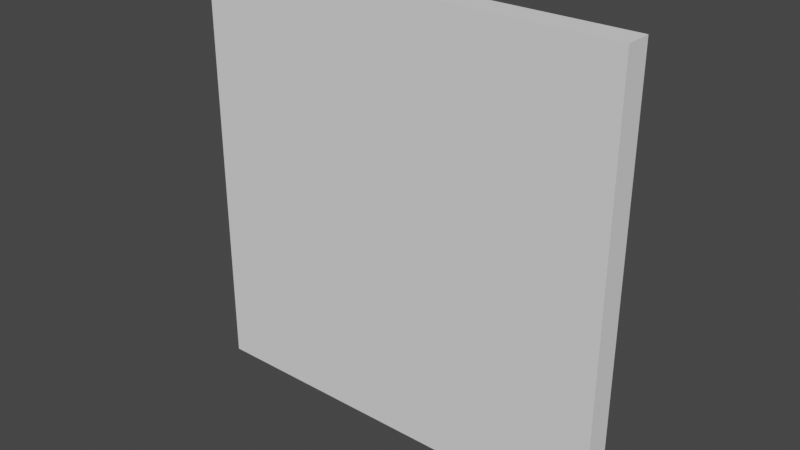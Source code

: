 # Source: church_SM_wall_4x4x0.25.blend  (saved by Blender 2.81.16; exported with 4.5.12 LTS)
import bpy
from mathutils import Matrix  # noqa: F401  (used for matrix-valued properties, if any)

bpy.ops.wm.read_factory_settings(use_empty=True)
scene = bpy.context.scene
scene.name = 'Scene'

# ---- collections
col_collection = bpy.data.collections.new('Collection'); scene.collection.children.link(col_collection)

# ---- world
world_world = bpy.data.worlds.new('World'); scene.world = world_world
world_world.use_nodes = True; world_world.node_tree.nodes.clear()
_N = world_world.node_tree.nodes; _L = world_world.node_tree.links
n0 = _N.new('ShaderNodeOutputWorld'); n0.name = 'World Output'; n0.location = (300, 300)
n1 = _N.new('ShaderNodeBackground'); n1.name = 'Background'; n1.location = (10, 300)
n1.inputs[0].default_value = (0.05088, 0.05088, 0.05088, 1.0)
_L.new(n1.outputs[0], n0.inputs[0])
n0.is_active_output = True
world_world.color = (0.05088, 0.05088, 0.05088)
world_world.use_sun_shadow = False
world_world.sun_shadow_jitter_overblur = 0.0

# ---- meshes
me_sm_wall_4x4x0_25 = bpy.data.meshes.new('SM_wall 4x4x0.25')
me_sm_wall_4x4x0_25.from_pydata([(-4.0, -2.384e-07, 0.0), (0.0, 2.384e-07, 0.0), (-4.0, -0.25, 0.0), (0.0, -0.25, 0.0), (-4.0, -2.384e-07, 4.0), (0.0, 2.384e-07, 4.0), (-4.0, -0.25, 4.0), (0.0, -0.25, 4.0)], [], [(0, 1, 3, 2), (4, 6, 7, 5), (0, 4, 5, 1), (2, 6, 4, 0), (3, 7, 6, 2), (1, 5, 7, 3)])
me_sm_wall_4x4x0_25.use_remesh_preserve_volume = False
me_sm_wall_4x4x0_25.use_remesh_preserve_attributes = False
me_sm_wall_4x4x0_25.use_mirror_vertex_groups = False
me_sm_wall_4x4x0_25.update()

# ---- objects
ob_sm_wall_4x4x0_25 = bpy.data.objects.new('SM_wall 4x4x0.25', me_sm_wall_4x4x0_25)

# ---- transforms, parenting, visibility, modifiers, constraints
ob_sm_wall_4x4x0_25.location = (0.0, 0.0, 0.0)
ob_sm_wall_4x4x0_25.lineart.crease_threshold = 0.0

# ---- collection membership
col_collection.objects.link(ob_sm_wall_4x4x0_25)

# ---- scene / render settings (as saved in the file)
scene.frame_start = 1; scene.frame_end = 250; scene.frame_set(1)
scene.render.engine = 'BLENDER_EEVEE_NEXT'
scene.cycles.use_denoising = False
scene.cycles.samples = 128
scene.cycles.sampling_pattern = 'TABULATED_SOBOL'
scene.cycles.use_adaptive_sampling = False
scene.cycles.use_light_tree = False
scene.view_settings.view_transform = 'Filmic'
bpy.context.view_layer.update()

# ---- added for rendering (the .blend has no active camera and no usable light): camera, sun
cam_auto = bpy.data.cameras.new('AutoCamera')
cam_auto.lens = 50.0
cam_auto.sensor_width = 36.0
cam_auto.clip_end = 1000.0
ob_auto_camera = bpy.data.objects.new('AutoCamera', cam_auto)
scene.collection.objects.link(ob_auto_camera)
ob_auto_camera.location = (3.23897, -6.41176, 6.19118)
ob_auto_camera.rotation_euler = (1.09748, -7.21219e-08, 0.694738)
scene.camera = ob_auto_camera
light_auto_sun = bpy.data.lights.new('AutoSun', 'SUN')
light_auto_sun.energy = 3.0
light_auto_sun.angle = 0.0523599
ob_auto_sun = bpy.data.objects.new('AutoSun', light_auto_sun)
scene.collection.objects.link(ob_auto_sun)
ob_auto_sun.rotation_euler = (0.872665, 0.174533, 0.523599)
bpy.context.view_layer.update()
